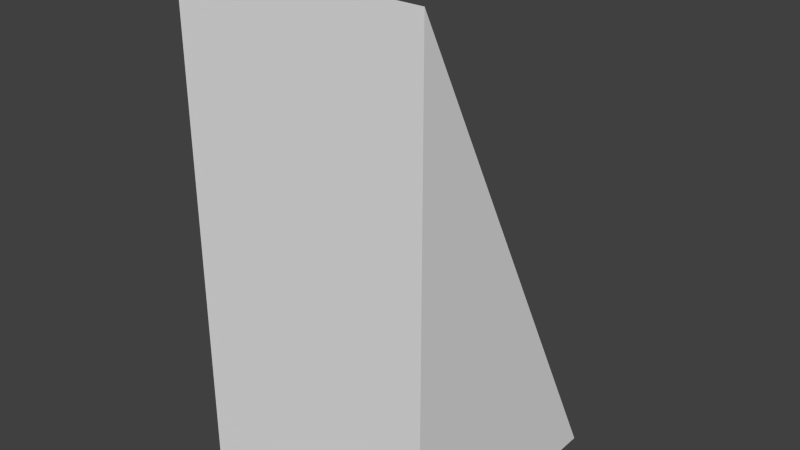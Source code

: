 # Source: rampOneOneD.blend  (saved by Blender 2.67.0; exported with 4.5.12 LTS)
import bpy
from mathutils import Matrix  # noqa: F401  (used for matrix-valued properties, if any)

bpy.ops.wm.read_factory_settings(use_empty=True)
scene = bpy.context.scene
scene.name = 'Scene'

# ---- collections
col_collection_1 = bpy.data.collections.new('Collection 1'); scene.collection.children.link(col_collection_1)

# ---- materials (node trees are filled in below, after node groups)
mat_material = bpy.data.materials.new('Material')
mat_material.alpha_threshold = 0.0
mat_material.use_transparent_shadow = False
mat_material.roughness = 0.5
mat_material.line_color = (0.0, 0.0, 0.0, 1.0)

# ---- material node trees

# ---- world
world_world = bpy.data.worlds.new('World'); scene.world = world_world
world_world.color = (0.05088, 0.05088, 0.05088)
world_world.use_sun_shadow = False
world_world.sun_shadow_jitter_overblur = 0.0
world_world.cycles.sampling_method = 'MANUAL'
world_world.cycles.sample_map_resolution = 256

# ---- meshes
me_ramponeoned = bpy.data.meshes.new('rampOneOneD')
me_ramponeoned.from_pydata([(0.5, -0.5, -1.0), (-0.5, -0.5, -1.0), (-0.5, 0.5, -1.0), (0.5, 0.5, -1.0), (0.5, -0.5, 1.0), (-0.5, -0.5, 1.0)], [], [(0, 1, 2, 3), (0, 4, 5, 1), (4, 3, 2, 5), (4, 0, 3), (1, 5, 2)])
me_ramponeoned.materials.append(mat_material)
me_ramponeoned.use_remesh_preserve_volume = False
me_ramponeoned.use_remesh_preserve_attributes = False
me_ramponeoned.use_mirror_vertex_groups = False
me_ramponeoned.update()

# ---- objects
ob_ramponeoned = bpy.data.objects.new('rampOneOneD', me_ramponeoned)

# ---- transforms, parenting, visibility, modifiers, constraints
ob_ramponeoned.location = (0.0, 0.0, 0.0)
ob_ramponeoned.lock_rotations_4d = False
ob_ramponeoned.empty_display_type = 'ARROWS'
ob_ramponeoned.lineart.crease_threshold = 0.0

# ---- collection membership
col_collection_1.objects.link(ob_ramponeoned)

# ---- scene / render settings (as saved in the file)
scene.frame_start = 1; scene.frame_end = 250; scene.frame_set(1)
scene.render.engine = 'BLENDER_EEVEE_NEXT'
scene.render.image_settings.color_mode = 'RGB'
scene.render.image_settings.compression = 90
scene.render.resolution_percentage = 50
scene.render.dither_intensity = 0.0
scene.cycles.use_denoising = False
scene.cycles.samples = 10
scene.cycles.sampling_pattern = 'TABULATED_SOBOL'
scene.cycles.light_sampling_threshold = 0.0
scene.cycles.use_adaptive_sampling = False
scene.cycles.use_light_tree = False
scene.cycles.blur_glossy = 0.0
scene.cycles.volume_bounces = 1
scene.cycles.pixel_filter_type = 'GAUSSIAN'
scene.cycles.sample_clamp_indirect = 0.0
scene.view_settings.view_transform = 'Standard'
bpy.context.view_layer.update()

# ---- added for rendering (the .blend has no active camera and no usable light): camera, sun
cam_auto = bpy.data.cameras.new('AutoCamera')
cam_auto.lens = 50.0
cam_auto.sensor_width = 36.0
cam_auto.clip_end = 1000.0
ob_auto_camera = bpy.data.objects.new('AutoCamera', cam_auto)
scene.collection.objects.link(ob_auto_camera)
ob_auto_camera.location = (2.26633, -2.7196, 1.81306)
ob_auto_camera.rotation_euler = (1.09748, -7.21219e-08, 0.694738)
scene.camera = ob_auto_camera
light_auto_sun = bpy.data.lights.new('AutoSun', 'SUN')
light_auto_sun.energy = 3.0
light_auto_sun.angle = 0.0523599
ob_auto_sun = bpy.data.objects.new('AutoSun', light_auto_sun)
scene.collection.objects.link(ob_auto_sun)
ob_auto_sun.rotation_euler = (0.872665, 0.174533, 0.523599)
bpy.context.view_layer.update()

